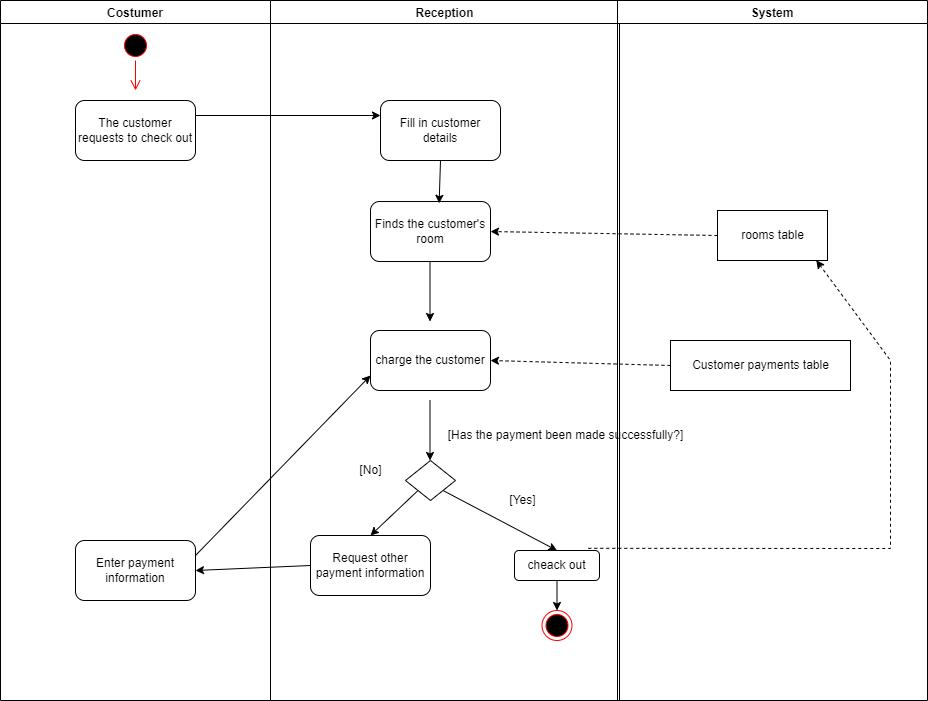

The diagram above was exported from draw.io. Its source (the exported page's mxGraphModel, read from the mxfile embedded in the PNG):
<mxGraphModel dx="1119" dy="471" grid="1" gridSize="10" guides="1" tooltips="1" connect="1" arrows="1" fold="1" page="1" pageScale="1" pageWidth="827" pageHeight="1169" math="0" shadow="0">
  <root>
    <mxCell id="0" />
    <mxCell id="1" parent="0" />
    <mxCell id="mUW-M9HeuzsxA4LF1cmi-1" value="Costumer" style="swimlane;" parent="1" vertex="1">
      <mxGeometry x="-100" y="140" width="270" height="700" as="geometry" />
    </mxCell>
    <mxCell id="mUW-M9HeuzsxA4LF1cmi-2" value="" style="ellipse;html=1;shape=startState;fillColor=#000000;strokeColor=#ff0000;" parent="mUW-M9HeuzsxA4LF1cmi-1" vertex="1">
      <mxGeometry x="120" y="30" width="30" height="30" as="geometry" />
    </mxCell>
    <mxCell id="mUW-M9HeuzsxA4LF1cmi-3" value="" style="edgeStyle=orthogonalEdgeStyle;html=1;verticalAlign=bottom;endArrow=open;endSize=8;strokeColor=#ff0000;rounded=0;" parent="mUW-M9HeuzsxA4LF1cmi-1" source="mUW-M9HeuzsxA4LF1cmi-2" edge="1">
      <mxGeometry relative="1" as="geometry">
        <mxPoint x="135" y="90" as="targetPoint" />
      </mxGeometry>
    </mxCell>
    <mxCell id="mUW-M9HeuzsxA4LF1cmi-4" value="The customer requests to check out" style="rounded=1;whiteSpace=wrap;html=1;" parent="mUW-M9HeuzsxA4LF1cmi-1" vertex="1">
      <mxGeometry x="75" y="100" width="120" height="60" as="geometry" />
    </mxCell>
    <mxCell id="mUW-M9HeuzsxA4LF1cmi-40" value="Enter payment information" style="rounded=1;whiteSpace=wrap;html=1;fontSize=12;" parent="mUW-M9HeuzsxA4LF1cmi-1" vertex="1">
      <mxGeometry x="75" y="540" width="120" height="60" as="geometry" />
    </mxCell>
    <mxCell id="mUW-M9HeuzsxA4LF1cmi-6" value="Reception" style="swimlane;startSize=23;" parent="1" vertex="1">
      <mxGeometry x="170" y="140" width="349" height="700" as="geometry" />
    </mxCell>
    <mxCell id="mUW-M9HeuzsxA4LF1cmi-7" value="Fill in customer details" style="rounded=1;whiteSpace=wrap;html=1;" parent="mUW-M9HeuzsxA4LF1cmi-6" vertex="1">
      <mxGeometry x="110" y="100" width="120" height="60" as="geometry" />
    </mxCell>
    <mxCell id="mUW-M9HeuzsxA4LF1cmi-8" value="Finds the customer's room" style="rounded=1;whiteSpace=wrap;html=1;" parent="mUW-M9HeuzsxA4LF1cmi-6" vertex="1">
      <mxGeometry x="100" y="201.02" width="120" height="60" as="geometry" />
    </mxCell>
    <mxCell id="mUW-M9HeuzsxA4LF1cmi-13" value="" style="endArrow=classic;html=1;rounded=0;fontSize=12;exitX=0.5;exitY=1;exitDx=0;exitDy=0;entryX=0.572;entryY=0.03;entryDx=0;entryDy=0;entryPerimeter=0;" parent="mUW-M9HeuzsxA4LF1cmi-6" source="mUW-M9HeuzsxA4LF1cmi-7" target="mUW-M9HeuzsxA4LF1cmi-8" edge="1">
      <mxGeometry width="50" height="50" relative="1" as="geometry">
        <mxPoint x="167.80000000000018" y="190.00000000000003" as="sourcePoint" />
        <mxPoint x="-60" y="201.02" as="targetPoint" />
      </mxGeometry>
    </mxCell>
    <mxCell id="mUW-M9HeuzsxA4LF1cmi-35" value="" style="endArrow=classic;html=1;rounded=0;fontSize=12;exitX=0.5;exitY=1;exitDx=0;exitDy=0;entryX=0.5;entryY=0;entryDx=0;entryDy=0;" parent="mUW-M9HeuzsxA4LF1cmi-6" edge="1">
      <mxGeometry width="50" height="50" relative="1" as="geometry">
        <mxPoint x="159.5" y="261.02" as="sourcePoint" />
        <mxPoint x="159.5" y="321.02" as="targetPoint" />
      </mxGeometry>
    </mxCell>
    <mxCell id="mUW-M9HeuzsxA4LF1cmi-5" value="charge the&amp;nbsp;customer" style="rounded=1;whiteSpace=wrap;html=1;" parent="mUW-M9HeuzsxA4LF1cmi-6" vertex="1">
      <mxGeometry x="100" y="330" width="120" height="60" as="geometry" />
    </mxCell>
    <mxCell id="mUW-M9HeuzsxA4LF1cmi-9" value="" style="rhombus;whiteSpace=wrap;html=1;fontSize=12;" parent="mUW-M9HeuzsxA4LF1cmi-6" vertex="1">
      <mxGeometry x="135" y="460" width="50" height="40" as="geometry" />
    </mxCell>
    <mxCell id="mUW-M9HeuzsxA4LF1cmi-15" value="" style="endArrow=classic;html=1;rounded=0;fontSize=12;exitX=1;exitY=1;exitDx=0;exitDy=0;" parent="mUW-M9HeuzsxA4LF1cmi-6" source="mUW-M9HeuzsxA4LF1cmi-9" edge="1">
      <mxGeometry width="50" height="50" relative="1" as="geometry">
        <mxPoint x="286.5" y="490" as="sourcePoint" />
        <mxPoint x="286.5" y="550" as="targetPoint" />
      </mxGeometry>
    </mxCell>
    <mxCell id="mUW-M9HeuzsxA4LF1cmi-28" value="[Yes]" style="text;html=1;align=center;verticalAlign=middle;resizable=0;points=[];autosize=1;strokeColor=none;fillColor=none;fontSize=12;" parent="mUW-M9HeuzsxA4LF1cmi-6" vertex="1">
      <mxGeometry x="231.5" y="490" width="40" height="20" as="geometry" />
    </mxCell>
    <mxCell id="mUW-M9HeuzsxA4LF1cmi-36" value="" style="endArrow=classic;html=1;rounded=0;fontSize=12;exitX=0.5;exitY=1;exitDx=0;exitDy=0;entryX=0.5;entryY=0;entryDx=0;entryDy=0;" parent="mUW-M9HeuzsxA4LF1cmi-6" edge="1">
      <mxGeometry width="50" height="50" relative="1" as="geometry">
        <mxPoint x="159.5" y="400" as="sourcePoint" />
        <mxPoint x="159.5" y="460" as="targetPoint" />
      </mxGeometry>
    </mxCell>
    <mxCell id="mUW-M9HeuzsxA4LF1cmi-16" value="cheack out" style="rounded=1;whiteSpace=wrap;html=1;" parent="mUW-M9HeuzsxA4LF1cmi-6" vertex="1">
      <mxGeometry x="244" y="550" width="85" height="30" as="geometry" />
    </mxCell>
    <mxCell id="mUW-M9HeuzsxA4LF1cmi-18" value="" style="ellipse;html=1;shape=endState;fillColor=#000000;strokeColor=#ff0000;fontSize=12;" parent="mUW-M9HeuzsxA4LF1cmi-6" vertex="1">
      <mxGeometry x="271.5" y="610" width="30" height="30" as="geometry" />
    </mxCell>
    <mxCell id="mUW-M9HeuzsxA4LF1cmi-19" value="" style="endArrow=classic;html=1;rounded=0;fontSize=12;exitX=0.5;exitY=1;exitDx=0;exitDy=0;entryX=0.5;entryY=0;entryDx=0;entryDy=0;" parent="mUW-M9HeuzsxA4LF1cmi-6" source="mUW-M9HeuzsxA4LF1cmi-16" target="mUW-M9HeuzsxA4LF1cmi-18" edge="1">
      <mxGeometry width="50" height="50" relative="1" as="geometry">
        <mxPoint x="324" y="690" as="sourcePoint" />
        <mxPoint x="324" y="740" as="targetPoint" />
      </mxGeometry>
    </mxCell>
    <mxCell id="mUW-M9HeuzsxA4LF1cmi-12" value="Request other payment information" style="rounded=1;whiteSpace=wrap;html=1;fontSize=12;" parent="mUW-M9HeuzsxA4LF1cmi-6" vertex="1">
      <mxGeometry x="40" y="535" width="120" height="60" as="geometry" />
    </mxCell>
    <mxCell id="mUW-M9HeuzsxA4LF1cmi-39" value="" style="endArrow=classic;html=1;rounded=0;exitX=0;exitY=1;exitDx=0;exitDy=0;entryX=0.5;entryY=0;entryDx=0;entryDy=0;" parent="mUW-M9HeuzsxA4LF1cmi-6" source="mUW-M9HeuzsxA4LF1cmi-9" target="mUW-M9HeuzsxA4LF1cmi-12" edge="1">
      <mxGeometry width="50" height="50" relative="1" as="geometry">
        <mxPoint x="220" y="700" as="sourcePoint" />
        <mxPoint x="270" y="650" as="targetPoint" />
      </mxGeometry>
    </mxCell>
    <mxCell id="mUW-M9HeuzsxA4LF1cmi-22" value="System" style="swimlane;" parent="1" vertex="1">
      <mxGeometry x="517" y="140" width="310" height="700" as="geometry" />
    </mxCell>
    <mxCell id="mUW-M9HeuzsxA4LF1cmi-23" value="rooms table" style="html=1;" parent="mUW-M9HeuzsxA4LF1cmi-22" vertex="1">
      <mxGeometry x="100" y="210" width="110" height="50" as="geometry" />
    </mxCell>
    <mxCell id="mUW-M9HeuzsxA4LF1cmi-24" value="Customer payments table" style="html=1;" parent="mUW-M9HeuzsxA4LF1cmi-22" vertex="1">
      <mxGeometry x="53" y="340" width="180" height="50" as="geometry" />
    </mxCell>
    <mxCell id="mUW-M9HeuzsxA4LF1cmi-37" value="[Has the payment been made successfully?]" style="text;html=1;align=center;verticalAlign=middle;resizable=0;points=[];autosize=1;strokeColor=none;fillColor=none;" parent="mUW-M9HeuzsxA4LF1cmi-22" vertex="1">
      <mxGeometry x="-177" y="425" width="250" height="20" as="geometry" />
    </mxCell>
    <mxCell id="mUW-M9HeuzsxA4LF1cmi-26" value="" style="endArrow=classic;html=1;rounded=0;fontSize=12;entryX=0;entryY=0.25;entryDx=0;entryDy=0;exitX=1;exitY=0.25;exitDx=0;exitDy=0;" parent="1" source="mUW-M9HeuzsxA4LF1cmi-4" target="mUW-M9HeuzsxA4LF1cmi-7" edge="1">
      <mxGeometry width="50" height="50" relative="1" as="geometry">
        <mxPoint x="100" y="420" as="sourcePoint" />
        <mxPoint x="180" y="390" as="targetPoint" />
      </mxGeometry>
    </mxCell>
    <mxCell id="mUW-M9HeuzsxA4LF1cmi-31" value="" style="endArrow=classic;html=1;rounded=0;fontSize=12;exitX=0;exitY=0.5;exitDx=0;exitDy=0;dashed=1;entryX=1;entryY=0.5;entryDx=0;entryDy=0;" parent="1" source="mUW-M9HeuzsxA4LF1cmi-23" target="mUW-M9HeuzsxA4LF1cmi-8" edge="1">
      <mxGeometry width="50" height="50" relative="1" as="geometry">
        <mxPoint x="520" y="350" as="sourcePoint" />
        <mxPoint x="410" y="340" as="targetPoint" />
      </mxGeometry>
    </mxCell>
    <mxCell id="mUW-M9HeuzsxA4LF1cmi-33" value="" style="endArrow=classic;html=1;rounded=0;fontSize=12;exitX=0;exitY=0.5;exitDx=0;exitDy=0;dashed=1;entryX=1;entryY=0.5;entryDx=0;entryDy=0;" parent="1" source="mUW-M9HeuzsxA4LF1cmi-24" target="mUW-M9HeuzsxA4LF1cmi-5" edge="1">
      <mxGeometry width="50" height="50" relative="1" as="geometry">
        <mxPoint x="570" y="491.99" as="sourcePoint" />
        <mxPoint x="410" y="488" as="targetPoint" />
      </mxGeometry>
    </mxCell>
    <mxCell id="mUW-M9HeuzsxA4LF1cmi-38" value="[No]" style="text;html=1;align=center;verticalAlign=middle;resizable=0;points=[];autosize=1;strokeColor=none;fillColor=none;" parent="1" vertex="1">
      <mxGeometry x="250" y="600" width="40" height="20" as="geometry" />
    </mxCell>
    <mxCell id="mUW-M9HeuzsxA4LF1cmi-41" value="" style="endArrow=classic;html=1;rounded=0;exitX=0;exitY=0.5;exitDx=0;exitDy=0;entryX=1;entryY=0.5;entryDx=0;entryDy=0;" parent="1" source="mUW-M9HeuzsxA4LF1cmi-12" target="mUW-M9HeuzsxA4LF1cmi-40" edge="1">
      <mxGeometry width="50" height="50" relative="1" as="geometry">
        <mxPoint x="327.5" y="640" as="sourcePoint" />
        <mxPoint x="280" y="685" as="targetPoint" />
      </mxGeometry>
    </mxCell>
    <mxCell id="mUW-M9HeuzsxA4LF1cmi-42" value="" style="endArrow=classic;html=1;rounded=0;exitX=1;exitY=0.25;exitDx=0;exitDy=0;entryX=0;entryY=0.75;entryDx=0;entryDy=0;" parent="1" source="mUW-M9HeuzsxA4LF1cmi-40" target="mUW-M9HeuzsxA4LF1cmi-5" edge="1">
      <mxGeometry width="50" height="50" relative="1" as="geometry">
        <mxPoint x="337.5" y="650" as="sourcePoint" />
        <mxPoint x="290" y="695" as="targetPoint" />
      </mxGeometry>
    </mxCell>
    <mxCell id="yzUO-CVGSytarB72JfwS-1" value="" style="endArrow=classic;html=1;rounded=0;fontSize=12;exitX=0.868;exitY=-0.073;exitDx=0;exitDy=0;dashed=1;entryX=0.898;entryY=0.996;entryDx=0;entryDy=0;exitPerimeter=0;entryPerimeter=0;" parent="1" source="mUW-M9HeuzsxA4LF1cmi-16" target="mUW-M9HeuzsxA4LF1cmi-23" edge="1">
      <mxGeometry width="50" height="50" relative="1" as="geometry">
        <mxPoint x="627" y="385" as="sourcePoint" />
        <mxPoint x="400" y="381.02" as="targetPoint" />
        <Array as="points">
          <mxPoint x="790" y="688" />
          <mxPoint x="790" y="500" />
        </Array>
      </mxGeometry>
    </mxCell>
  </root>
</mxGraphModel>